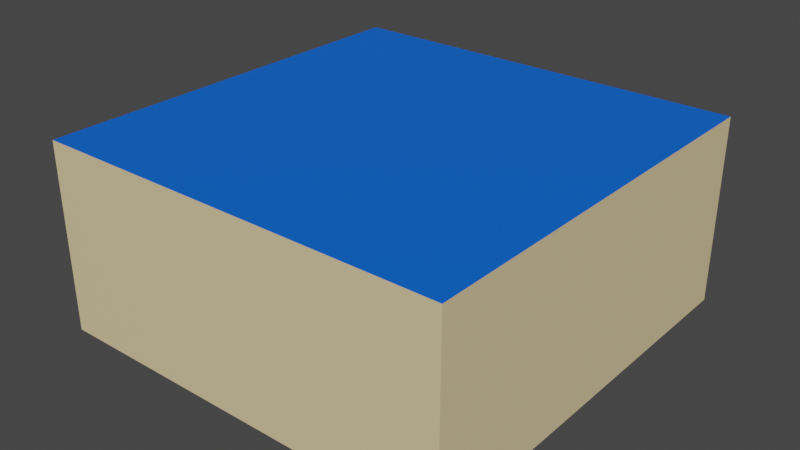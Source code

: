 # Source: venera.blend  (saved by Blender 2.90.8; exported with 4.5.12 LTS)
import bpy
from mathutils import Matrix  # noqa: F401  (used for matrix-valued properties, if any)

bpy.ops.wm.read_factory_settings(use_empty=True)
scene = bpy.context.scene
scene.name = 'Scene'

# ---- collections
col_collection = bpy.data.collections.new('Collection'); scene.collection.children.link(col_collection)

# ---- materials (node trees are filled in below, after node groups)
mat_venera_ground = bpy.data.materials.new('venera_ground')
mat_venera_ground.use_transparent_shadow = False
mat_venera_ground.diffuse_color = (0.5277, 0.5124, 0.2632, 1.0)
mat_sky = bpy.data.materials.new('+sky')
mat_sky.use_transparent_shadow = False
mat_sky.diffuse_color = (0.0, 0.1864, 0.8, 1.0)

# ---- material node trees
mat_venera_ground.use_nodes = True; mat_venera_ground.node_tree.nodes.clear()
_N = mat_venera_ground.node_tree.nodes; _L = mat_venera_ground.node_tree.links
n0 = _N.new('ShaderNodeBsdfPrincipled'); n0.name = 'Principled BSDF'; n0.location = (10, 300)
n0.distribution = 'GGX'
n0.subsurface_method = 'BURLEY'
n0.inputs[0].default_value = (0.8, 0.6409, 0.3576, 1.0)
n0.inputs[3].default_value = 1.45
n0.inputs[27].default_value = (0.0, 0.0, 0.0, 1.0)
n0.inputs[28].default_value = 1.0
n1 = _N.new('ShaderNodeOutputMaterial'); n1.name = 'Material Output'; n1.location = (300, 300)
_L.new(n0.outputs[0], n1.inputs[0])
n1.is_active_output = True
mat_sky.use_nodes = True; mat_sky.node_tree.nodes.clear()
_N = mat_sky.node_tree.nodes; _L = mat_sky.node_tree.links
n0 = _N.new('ShaderNodeBsdfPrincipled'); n0.name = 'Principled BSDF'; n0.location = (10, 300)
n0.distribution = 'GGX'
n0.subsurface_method = 'BURLEY'
n0.inputs[0].default_value = (0.0, 0.1311, 0.8, 1.0)
n0.inputs[3].default_value = 1.45
n0.inputs[27].default_value = (0.0, 0.0, 0.0, 1.0)
n0.inputs[28].default_value = 1.0
n1 = _N.new('ShaderNodeOutputMaterial'); n1.name = 'Material Output'; n1.location = (300, 300)
_L.new(n0.outputs[0], n1.inputs[0])
n1.is_active_output = True

# ---- world
world_world = bpy.data.worlds.new('World'); scene.world = world_world
world_world.use_nodes = True; world_world.node_tree.nodes.clear()
_N = world_world.node_tree.nodes; _L = world_world.node_tree.links
n0 = _N.new('ShaderNodeOutputWorld'); n0.name = 'World Output'; n0.location = (300, 300)
n1 = _N.new('ShaderNodeBackground'); n1.name = 'Background'; n1.location = (10, 300)
n1.inputs[0].default_value = (0.05088, 0.05088, 0.05088, 1.0)
_L.new(n1.outputs[0], n0.inputs[0])
n0.is_active_output = True
world_world.color = (0.05088, 0.05088, 0.05088)
world_world.use_sun_shadow = False
world_world.sun_shadow_jitter_overblur = 0.0

# ---- meshes
me_cube_001 = bpy.data.meshes.new('Cube.001')
me_cube_001.from_pydata([(-13.66, -13.66, 0.1605), (-13.66, -13.66, 12.54), (-13.66, 13.66, 0.1605), (-13.66, 13.66, 12.54), (13.66, -13.66, 0.1605), (13.66, -13.66, 12.54), (13.66, 13.66, 0.1605), (13.66, 13.66, 12.54)], [], [(0, 2, 3, 1), (2, 6, 7, 3), (6, 4, 5, 7), (4, 0, 1, 5), (2, 0, 4, 6), (7, 5, 1, 3)])
me_cube_001.polygons.foreach_set('material_index', [0, 0, 0, 0, 0, 1])
_uv = me_cube_001.uv_layers.new(name='UVMap')
_uv.uv.foreach_set('vector', [0.375, 0.0, 0.375, 0.25, 0.625, 0.25, 0.625, 0.0, 0.375, 0.25, 0.375, 0.5, 0.625, 0.5, 0.625, 0.25, 0.375, 0.5, 0.375, 0.75, 0.625, 0.75, 0.625, 0.5, 0.375, 0.75, 0.375, 1.0, 0.625, 1.0, 0.625, 0.75, 0.125, 0.5, 0.125, 0.75, 0.375, 0.75, 0.375, 0.5, 0.625, 0.5, 0.625, 0.75, 0.875, 0.75, 0.875, 0.5])
me_cube_001.materials.append(mat_venera_ground)
me_cube_001.materials.append(mat_sky)
me_cube_001.use_remesh_fix_poles = True
me_cube_001.use_remesh_preserve_attributes = False
me_cube_001.use_mirror_vertex_groups = False
me_cube_001.update()

# ---- objects
ob_frame = bpy.data.objects.new('frame', None)
ob_bsp = bpy.data.objects.new('bsp', me_cube_001)

# ---- transforms, parenting, visibility, modifiers, constraints
ob_frame.location = (0.0, -41.42, 0.0)
ob_frame.empty_display_type = 'SPHERE'
ob_frame.lineart.crease_threshold = 0.0
ob_bsp.parent = ob_frame
ob_bsp.matrix_parent_inverse = Matrix(((1.0, -0.0, -0.0, -0.0), (-0.0, 1.0, 0.0, 41.42), (-0.0, -0.0, 1.0, -0.0), (-0.0, 0.0, -0.0, 1.0)))
ob_bsp.location = (0.0, 0.0, 0.0)
ob_bsp.lineart.crease_threshold = 0.0

# ---- collection membership
col_collection.objects.link(ob_frame)
col_collection.objects.link(ob_bsp)

# ---- scene / render settings (as saved in the file)
scene.frame_start = 1; scene.frame_end = 250; scene.frame_set(1)
scene.render.engine = 'BLENDER_EEVEE_NEXT'
scene.cycles.use_denoising = False
scene.cycles.samples = 128
scene.cycles.sampling_pattern = 'TABULATED_SOBOL'
scene.cycles.use_adaptive_sampling = False
scene.cycles.use_light_tree = False
scene.view_settings.view_transform = 'Filmic'
bpy.context.view_layer.update()

# ---- added for rendering (the .blend has no active camera and no usable light): camera, sun
cam_auto = bpy.data.cameras.new('AutoCamera')
cam_auto.lens = 50.0
cam_auto.sensor_width = 36.0
cam_auto.clip_end = 1000.0
ob_auto_camera = bpy.data.objects.new('AutoCamera', cam_auto)
scene.collection.objects.link(ob_auto_camera)
ob_auto_camera.location = (37.5503, -45.0604, 36.3925)
ob_auto_camera.rotation_euler = (1.09748, -7.21219e-08, 0.694738)
scene.camera = ob_auto_camera
light_auto_sun = bpy.data.lights.new('AutoSun', 'SUN')
light_auto_sun.energy = 3.0
light_auto_sun.angle = 0.0523599
ob_auto_sun = bpy.data.objects.new('AutoSun', light_auto_sun)
scene.collection.objects.link(ob_auto_sun)
ob_auto_sun.rotation_euler = (0.872665, 0.174533, 0.523599)
bpy.context.view_layer.update()
